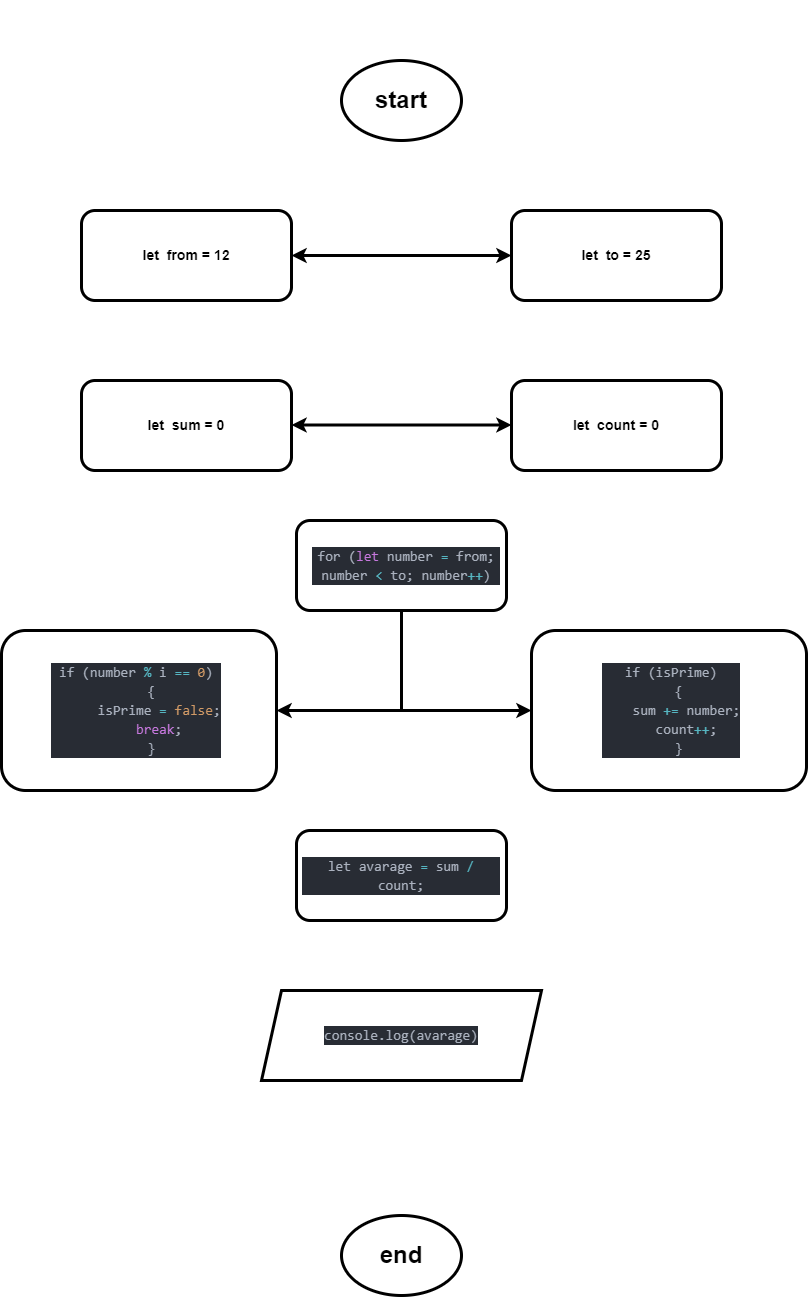

The diagram above was exported from draw.io. Its source (the exported page's mxGraphModel, read from the mxfile embedded in the PNG):
<mxGraphModel dx="873" dy="2390" grid="1" gridSize="10" guides="1" tooltips="1" connect="1" arrows="1" fold="1" page="1" pageScale="1" pageWidth="1200" pageHeight="1920" math="0" shadow="0">
  <root>
    <mxCell id="WIyWlLk6GJQsqaUBKTNV-0" />
    <mxCell id="WIyWlLk6GJQsqaUBKTNV-1" parent="WIyWlLk6GJQsqaUBKTNV-0" />
    <mxCell id="suGbiU8EHMw2EfRkikok-13" style="edgeStyle=orthogonalEdgeStyle;rounded=0;orthogonalLoop=1;jettySize=auto;html=1;strokeWidth=3;entryX=0.5;entryY=0;entryDx=0;entryDy=0;strokeColor=#FFFFFF;" edge="1" parent="WIyWlLk6GJQsqaUBKTNV-1" source="suGbiU8EHMw2EfRkikok-0" target="suGbiU8EHMw2EfRkikok-37">
      <mxGeometry relative="1" as="geometry">
        <mxPoint x="680" y="250" as="targetPoint" />
      </mxGeometry>
    </mxCell>
    <mxCell id="suGbiU8EHMw2EfRkikok-0" value="" style="ellipse;whiteSpace=wrap;html=1;strokeWidth=3;" vertex="1" parent="WIyWlLk6GJQsqaUBKTNV-1">
      <mxGeometry x="620" y="-490" width="120" height="80" as="geometry" />
    </mxCell>
    <mxCell id="suGbiU8EHMw2EfRkikok-1" value="&lt;h1&gt;start&lt;/h1&gt;" style="text;html=1;strokeColor=none;fillColor=none;align=center;verticalAlign=middle;whiteSpace=wrap;rounded=0;" vertex="1" parent="WIyWlLk6GJQsqaUBKTNV-1">
      <mxGeometry x="650" y="-465" width="60" height="30" as="geometry" />
    </mxCell>
    <mxCell id="suGbiU8EHMw2EfRkikok-2" value="&lt;h1&gt;&lt;font color=&quot;#ffffff&quot;&gt;C&lt;/font&gt;&lt;/h1&gt;" style="text;html=1;strokeColor=none;fillColor=none;align=center;verticalAlign=middle;whiteSpace=wrap;rounded=0;" vertex="1" parent="WIyWlLk6GJQsqaUBKTNV-1">
      <mxGeometry x="440" y="-550" width="130" height="110" as="geometry" />
    </mxCell>
    <mxCell id="suGbiU8EHMw2EfRkikok-6" value="" style="rounded=1;whiteSpace=wrap;html=1;strokeWidth=3;" vertex="1" parent="WIyWlLk6GJQsqaUBKTNV-1">
      <mxGeometry x="360" y="-340" width="210" height="90" as="geometry" />
    </mxCell>
    <mxCell id="suGbiU8EHMw2EfRkikok-8" value="&lt;h3&gt;let&amp;nbsp; from = 12&lt;/h3&gt;" style="text;html=1;strokeColor=none;fillColor=none;align=center;verticalAlign=middle;whiteSpace=wrap;rounded=0;" vertex="1" parent="WIyWlLk6GJQsqaUBKTNV-1">
      <mxGeometry x="375" y="-330" width="180" height="70" as="geometry" />
    </mxCell>
    <mxCell id="suGbiU8EHMw2EfRkikok-9" value="" style="rounded=1;whiteSpace=wrap;html=1;strokeWidth=3;" vertex="1" parent="WIyWlLk6GJQsqaUBKTNV-1">
      <mxGeometry x="790" y="-340" width="210" height="90" as="geometry" />
    </mxCell>
    <mxCell id="suGbiU8EHMw2EfRkikok-10" value="&lt;h3&gt;let&amp;nbsp; to = 25&lt;/h3&gt;" style="text;html=1;strokeColor=none;fillColor=none;align=center;verticalAlign=middle;whiteSpace=wrap;rounded=0;" vertex="1" parent="WIyWlLk6GJQsqaUBKTNV-1">
      <mxGeometry x="800" y="-330" width="190" height="70" as="geometry" />
    </mxCell>
    <mxCell id="suGbiU8EHMw2EfRkikok-11" value="" style="endArrow=classic;startArrow=classic;html=1;rounded=0;entryX=0;entryY=0.5;entryDx=0;entryDy=0;exitX=1;exitY=0.5;exitDx=0;exitDy=0;fontColor=#FFFFFF;spacing=2;fontSize=11;spacingTop=0;strokeWidth=3;" edge="1" parent="WIyWlLk6GJQsqaUBKTNV-1" source="suGbiU8EHMw2EfRkikok-6" target="suGbiU8EHMw2EfRkikok-9">
      <mxGeometry width="50" height="50" relative="1" as="geometry">
        <mxPoint x="660" y="-260" as="sourcePoint" />
        <mxPoint x="710" y="-310" as="targetPoint" />
      </mxGeometry>
    </mxCell>
    <mxCell id="suGbiU8EHMw2EfRkikok-15" value="" style="rounded=1;whiteSpace=wrap;html=1;strokeWidth=3;" vertex="1" parent="WIyWlLk6GJQsqaUBKTNV-1">
      <mxGeometry x="360" y="-170" width="210" height="90" as="geometry" />
    </mxCell>
    <mxCell id="suGbiU8EHMw2EfRkikok-16" value="" style="rounded=1;whiteSpace=wrap;html=1;strokeWidth=3;" vertex="1" parent="WIyWlLk6GJQsqaUBKTNV-1">
      <mxGeometry x="790" y="-170" width="210" height="90" as="geometry" />
    </mxCell>
    <mxCell id="suGbiU8EHMw2EfRkikok-17" value="" style="endArrow=classic;startArrow=classic;html=1;rounded=0;entryX=0;entryY=0.5;entryDx=0;entryDy=0;exitX=1;exitY=0.5;exitDx=0;exitDy=0;fontColor=#FFFFFF;spacing=2;fontSize=11;spacingTop=0;strokeWidth=3;" edge="1" parent="WIyWlLk6GJQsqaUBKTNV-1">
      <mxGeometry width="50" height="50" relative="1" as="geometry">
        <mxPoint x="570" y="-125.5" as="sourcePoint" />
        <mxPoint x="790" y="-125.5" as="targetPoint" />
      </mxGeometry>
    </mxCell>
    <mxCell id="suGbiU8EHMw2EfRkikok-18" value="&lt;h3&gt;let&amp;nbsp; count = 0&lt;/h3&gt;" style="text;html=1;strokeColor=none;fillColor=none;align=center;verticalAlign=middle;whiteSpace=wrap;rounded=0;" vertex="1" parent="WIyWlLk6GJQsqaUBKTNV-1">
      <mxGeometry x="800" y="-160" width="190" height="70" as="geometry" />
    </mxCell>
    <mxCell id="suGbiU8EHMw2EfRkikok-19" value="&lt;h3&gt;let&amp;nbsp; sum = 0&lt;/h3&gt;" style="text;html=1;strokeColor=none;fillColor=none;align=center;verticalAlign=middle;whiteSpace=wrap;rounded=0;" vertex="1" parent="WIyWlLk6GJQsqaUBKTNV-1">
      <mxGeometry x="370" y="-160" width="190" height="70" as="geometry" />
    </mxCell>
    <mxCell id="suGbiU8EHMw2EfRkikok-23" style="edgeStyle=orthogonalEdgeStyle;rounded=0;orthogonalLoop=1;jettySize=auto;html=1;entryX=1;entryY=0.5;entryDx=0;entryDy=0;strokeWidth=3;exitX=0.5;exitY=1;exitDx=0;exitDy=0;" edge="1" parent="WIyWlLk6GJQsqaUBKTNV-1" source="suGbiU8EHMw2EfRkikok-20" target="suGbiU8EHMw2EfRkikok-22">
      <mxGeometry relative="1" as="geometry" />
    </mxCell>
    <mxCell id="suGbiU8EHMw2EfRkikok-27" style="edgeStyle=orthogonalEdgeStyle;rounded=0;orthogonalLoop=1;jettySize=auto;html=1;entryX=0;entryY=0.5;entryDx=0;entryDy=0;exitX=0.5;exitY=1;exitDx=0;exitDy=0;strokeWidth=3;" edge="1" parent="WIyWlLk6GJQsqaUBKTNV-1" source="suGbiU8EHMw2EfRkikok-20" target="suGbiU8EHMw2EfRkikok-25">
      <mxGeometry relative="1" as="geometry" />
    </mxCell>
    <mxCell id="suGbiU8EHMw2EfRkikok-20" value="" style="rounded=1;whiteSpace=wrap;html=1;strokeWidth=3;" vertex="1" parent="WIyWlLk6GJQsqaUBKTNV-1">
      <mxGeometry x="575" y="-30" width="210" height="90" as="geometry" />
    </mxCell>
    <mxCell id="suGbiU8EHMw2EfRkikok-21" value="&lt;h3&gt;&lt;div style=&quot;color: rgb(171, 178, 191); background-color: rgb(40, 44, 52); font-family: Consolas, &amp;quot;Courier New&amp;quot;, monospace; font-weight: normal; font-size: 14px; line-height: 19px;&quot;&gt;for (&lt;span style=&quot;color: #c678dd;&quot;&gt;let&lt;/span&gt; number &lt;span style=&quot;color: #56b6c2;&quot;&gt;=&lt;/span&gt; from; number &lt;span style=&quot;color: #56b6c2;&quot;&gt;&amp;lt;&lt;/span&gt; to; number&lt;span style=&quot;color: #56b6c2;&quot;&gt;++&lt;/span&gt;) &lt;/div&gt;&lt;/h3&gt;" style="text;html=1;strokeColor=none;fillColor=none;align=center;verticalAlign=middle;whiteSpace=wrap;rounded=0;" vertex="1" parent="WIyWlLk6GJQsqaUBKTNV-1">
      <mxGeometry x="590" y="-20" width="190" height="70" as="geometry" />
    </mxCell>
    <mxCell id="suGbiU8EHMw2EfRkikok-22" value="" style="rounded=1;whiteSpace=wrap;html=1;strokeWidth=3;" vertex="1" parent="WIyWlLk6GJQsqaUBKTNV-1">
      <mxGeometry x="280" y="80" width="275" height="160" as="geometry" />
    </mxCell>
    <mxCell id="suGbiU8EHMw2EfRkikok-24" value="&lt;h3&gt;&lt;div style=&quot;color: rgb(171, 178, 191); background-color: rgb(40, 44, 52); font-family: Consolas, &amp;quot;Courier New&amp;quot;, monospace; font-weight: normal; font-size: 14px; line-height: 19px;&quot;&gt;&lt;div style=&quot;line-height: 19px;&quot;&gt;&lt;div&gt;if (number &lt;span style=&quot;color: #56b6c2;&quot;&gt;%&lt;/span&gt; i &lt;span style=&quot;color: #56b6c2;&quot;&gt;==&lt;/span&gt; &lt;span style=&quot;color: #d19a66;&quot;&gt;0&lt;/span&gt;) &lt;/div&gt;&lt;div&gt;&amp;nbsp; &amp;nbsp; {&lt;/div&gt;&lt;div&gt;&amp;nbsp; &amp;nbsp; &amp;nbsp; isPrime &lt;span style=&quot;color: #56b6c2;&quot;&gt;=&lt;/span&gt; &lt;span style=&quot;color: #d19a66;&quot;&gt;false&lt;/span&gt;;&lt;/div&gt;&lt;div&gt;&amp;nbsp; &amp;nbsp; &amp;nbsp; &lt;span style=&quot;color: #c678dd;&quot;&gt;break&lt;/span&gt;;&lt;/div&gt;&lt;div&gt;&amp;nbsp; &amp;nbsp; }&lt;/div&gt;&lt;/div&gt;&lt;/div&gt;&lt;/h3&gt;" style="text;html=1;strokeColor=none;fillColor=none;align=center;verticalAlign=middle;whiteSpace=wrap;rounded=0;" vertex="1" parent="WIyWlLk6GJQsqaUBKTNV-1">
      <mxGeometry x="280" y="90" width="270" height="140" as="geometry" />
    </mxCell>
    <mxCell id="suGbiU8EHMw2EfRkikok-25" value="" style="rounded=1;whiteSpace=wrap;html=1;strokeWidth=3;" vertex="1" parent="WIyWlLk6GJQsqaUBKTNV-1">
      <mxGeometry x="810" y="80" width="275" height="160" as="geometry" />
    </mxCell>
    <mxCell id="suGbiU8EHMw2EfRkikok-28" value="&lt;h3&gt;&lt;div style=&quot;color: rgb(171, 178, 191); background-color: rgb(40, 44, 52); font-family: Consolas, &amp;quot;Courier New&amp;quot;, monospace; font-weight: normal; font-size: 14px; line-height: 19px;&quot;&gt;&lt;div&gt;if (isPrime) &lt;/div&gt;&lt;div&gt;&amp;nbsp; {&lt;/div&gt;&lt;div&gt;&amp;nbsp; &amp;nbsp; sum &lt;span style=&quot;color: #56b6c2;&quot;&gt;+=&lt;/span&gt; number;&lt;/div&gt;&lt;div&gt;&amp;nbsp; &amp;nbsp; count&lt;span style=&quot;color: #56b6c2;&quot;&gt;++&lt;/span&gt;;&lt;/div&gt;&lt;div&gt;&amp;nbsp; }&lt;/div&gt;&lt;/div&gt;&lt;/h3&gt;" style="text;html=1;strokeColor=none;fillColor=none;align=center;verticalAlign=middle;whiteSpace=wrap;rounded=0;" vertex="1" parent="WIyWlLk6GJQsqaUBKTNV-1">
      <mxGeometry x="820" y="90" width="260" height="140" as="geometry" />
    </mxCell>
    <mxCell id="suGbiU8EHMw2EfRkikok-29" value="" style="rounded=1;whiteSpace=wrap;html=1;strokeWidth=3;" vertex="1" parent="WIyWlLk6GJQsqaUBKTNV-1">
      <mxGeometry x="575" y="280" width="210" height="90" as="geometry" />
    </mxCell>
    <mxCell id="suGbiU8EHMw2EfRkikok-31" value="&lt;h3&gt;&lt;div style=&quot;color: rgb(171, 178, 191); background-color: rgb(40, 44, 52); font-family: Consolas, &amp;quot;Courier New&amp;quot;, monospace; font-weight: normal; font-size: 14px; line-height: 19px;&quot;&gt;let avarage &lt;span style=&quot;color: #56b6c2;&quot;&gt;=&lt;/span&gt; sum &lt;span style=&quot;color: #56b6c2;&quot;&gt;/&lt;/span&gt; count;&lt;/div&gt;&lt;/h3&gt;" style="text;html=1;strokeColor=none;fillColor=none;align=center;verticalAlign=middle;whiteSpace=wrap;rounded=0;" vertex="1" parent="WIyWlLk6GJQsqaUBKTNV-1">
      <mxGeometry x="580" y="290" width="200" height="70" as="geometry" />
    </mxCell>
    <mxCell id="suGbiU8EHMw2EfRkikok-32" value="" style="shape=parallelogram;perimeter=parallelogramPerimeter;whiteSpace=wrap;html=1;fixedSize=1;fontColor=#FFFFFF;strokeWidth=3;" vertex="1" parent="WIyWlLk6GJQsqaUBKTNV-1">
      <mxGeometry x="540" y="440" width="280" height="90" as="geometry" />
    </mxCell>
    <mxCell id="suGbiU8EHMw2EfRkikok-33" value="&lt;h3&gt;&lt;div style=&quot;color: rgb(171, 178, 191); background-color: rgb(40, 44, 52); font-family: Consolas, &amp;quot;Courier New&amp;quot;, monospace; font-weight: normal; font-size: 14px; line-height: 19px;&quot;&gt;console.log(avarage)&lt;/div&gt;&lt;/h3&gt;" style="text;html=1;strokeColor=none;fillColor=none;align=center;verticalAlign=middle;whiteSpace=wrap;rounded=0;" vertex="1" parent="WIyWlLk6GJQsqaUBKTNV-1">
      <mxGeometry x="560" y="450" width="240" height="70" as="geometry" />
    </mxCell>
    <mxCell id="suGbiU8EHMw2EfRkikok-37" value="" style="ellipse;whiteSpace=wrap;html=1;strokeWidth=3;" vertex="1" parent="WIyWlLk6GJQsqaUBKTNV-1">
      <mxGeometry x="620" y="665" width="120" height="80" as="geometry" />
    </mxCell>
    <mxCell id="suGbiU8EHMw2EfRkikok-38" value="&lt;h1&gt;end&lt;/h1&gt;" style="text;html=1;strokeColor=none;fillColor=none;align=center;verticalAlign=middle;whiteSpace=wrap;rounded=0;" vertex="1" parent="WIyWlLk6GJQsqaUBKTNV-1">
      <mxGeometry x="635" y="690" width="90" height="30" as="geometry" />
    </mxCell>
  </root>
</mxGraphModel>